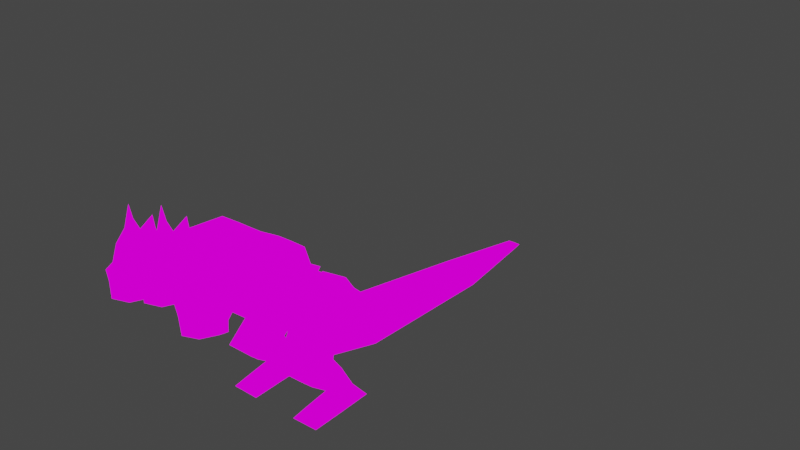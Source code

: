 # Source: dragon.blend  (saved by Blender 2.93.20; exported with 4.5.12 LTS)
import bpy
from mathutils import Matrix  # noqa: F401  (used for matrix-valued properties, if any)

bpy.ops.wm.read_factory_settings(use_empty=True)
scene = bpy.context.scene
scene.name = 'Scene'

# ---- collections
col_collection = bpy.data.collections.new('Collection'); scene.collection.children.link(col_collection)

# ---- images (referenced by path relative to the original .blend; pixels are not part of the script)
import os
ASSET_DIR = os.environ.get("B2B_ASSET_DIR", "")  # directory of the original .blend (textures are referenced by path, not embedded)
HERE = os.path.dirname(os.path.abspath(__file__))  # packed textures are extracted next to this script under _unpacked/

def load_image(name, relpath, width, height, colorspace="sRGB"):
    """Load a texture the original file referenced (path relative to the .blend, or extracted next to this script)."""
    p = next((c for c in (os.path.join(HERE, relpath), os.path.join(ASSET_DIR, relpath)) if relpath and os.path.exists(c)), "")
    if p:
        img = bpy.data.images.load(p, check_existing=True)
        img.name = name
    else:  # same state as the original file: an image datablock whose file is absent (Cycles renders it pink)
        img = bpy.data.images.new(name, width, height)
        img.source = "FILE"
        img.filepath = "//" + (relpath or name)
    img.colorspace_settings.name = colorspace
    return img
img_dragontext_jpg = load_image('dragontext.jpg', 'dragontext.jpg', 1024, 1024, 'sRGB')

# ---- materials (node trees are filled in below, after node groups)
mat_dragon = bpy.data.materials.new('dragon')
mat_dragon.use_transparent_shadow = False

# ---- material node trees
mat_dragon.use_nodes = True; mat_dragon.node_tree.nodes.clear()
_N = mat_dragon.node_tree.nodes; _L = mat_dragon.node_tree.links
n0 = _N.new('ShaderNodeOutputMaterial'); n0.name = 'Material Output'; n0.location = (300, 300)
n1 = _N.new('ShaderNodeEmission'); n1.name = 'Emission'; n1.location = (10, 300)
n2 = _N.new('ShaderNodeTexImage'); n2.name = 'Image Texture'; n2.location = (-280, 280)
n2.image = img_dragontext_jpg
n2.interpolation = 'Closest'
_L.new(n1.outputs[0], n0.inputs[0])
_L.new(n2.outputs[0], n1.inputs[0])
n0.is_active_output = True

# ---- world
world_world = bpy.data.worlds.new('World'); scene.world = world_world
world_world.use_nodes = True; world_world.node_tree.nodes.clear()
_N = world_world.node_tree.nodes; _L = world_world.node_tree.links
n0 = _N.new('ShaderNodeOutputWorld'); n0.name = 'World Output'; n0.location = (300, 300)
n1 = _N.new('ShaderNodeBackground'); n1.name = 'Background'; n1.location = (10, 300)
n1.inputs[0].default_value = (0.05088, 0.05088, 0.05088, 1.0)
_L.new(n1.outputs[0], n0.inputs[0])
n0.is_active_output = True
world_world.color = (0.05088, 0.05088, 0.05088)
world_world.use_sun_shadow = False
world_world.sun_shadow_jitter_overblur = 0.0

# ---- meshes
me_cube_006 = bpy.data.meshes.new('Cube.006')
me_cube_006.from_pydata([(0.912, -18.48, 0.7688), (1.381, -18.29, 1.276), (0.912, -17.16, -0.3333), (1.381, -16.91, -0.06516), (0.9805, -18.02, 1.802), (0.9805, -16.52, 0.3479), (0.9805, -17.62, 2.878), (0.9805, -15.99, 0.9177), (1.117, -16.82, 3.524), (1.117, -15.54, 1.395), (1.091, -16.37, 4.938), (1.091, -16.26, 4.117), (-0.912, -18.48, 0.7688), (-1.381, -18.29, 1.276), (-0.912, -17.16, -0.3333), (-1.381, -16.91, -0.06516), (0.0, -17.9, -0.6345), (0.0, -16.91, -0.06516), (0.0, -19.06, 0.1721), (0.0, -18.29, 1.276), (-0.9805, -18.02, 1.802), (-0.9805, -16.52, 0.3479), (0.0, -16.52, 0.3479), (0.0, -18.02, 1.802), (-0.9805, -17.62, 2.878), (-0.9805, -15.99, 0.9177), (0.0, -15.99, 0.9177), (0.0, -17.62, 2.878), (-1.117, -16.82, 3.524), (-1.117, -15.54, 1.395), (0.0, -15.55, 1.381), (0.0, -16.83, 3.51), (-1.091, -16.37, 4.938), (-1.091, -16.26, 4.117), (0.0, -15.46, 1.484), (0.0, -16.73, 3.613), (-1.876, -11.82, 3.308), (-2.049, -9.077, 1.255), (-1.876, -11.82, -3.397), (-2.049, -9.077, -4.582), (-3.245, -9.048, -4.582), (-1.615, -13.98, 3.344), (-1.615, -13.98, 0.7877), (-3.244, -13.9, 0.7877), (-3.244, -13.9, 3.344), (-2.106, -15.86, 3.344), (-2.106, -15.86, 1.25), (-3.33, -15.79, 1.25), (-3.33, -15.79, 3.344), (-1.973, -7.401, 0.2144), (-1.973, -8.21, -4.987), (-3.228, -7.372, 0.2144), (-3.189, -8.181, -4.987), (-1.91, -6.544, -2.47), (-2.257, -7.672, -6.573), (-3.216, -6.515, -2.47), (-3.563, -7.643, -6.573), (-1.791, -3.701, -4.043), (-2.138, -5.204, -9.186), (-3.149, -3.672, -4.043), (-3.496, -5.175, -9.186), (-1.997, -0.2422, -7.321), (-1.997, -0.7336, -10.38), (-3.143, -0.2133, -7.321), (-3.143, -0.7047, -10.38), (-1.695, 11.04, -9.565), (-1.695, 10.55, -10.46), (-3.172, 11.07, -9.565), (-3.172, 10.58, -10.46), (-2.626, 18.3, -10.38), (-2.626, 17.81, -10.49), (-3.162, 18.33, -10.38), (-3.162, 17.83, -10.49), (0.7842, -15.31, 2.206), (0.7842, -15.31, 1.37), (0.6234, -15.93, 2.206), (0.6234, -15.93, 1.521), (-4.388, -11.82, 3.308), (-4.215, -9.077, 1.255), (-4.388, -11.82, -3.397), (-4.215, -9.077, -4.582), (-3.132, -9.048, 1.255), (-3.132, -11.76, -3.397), (-3.019, -9.048, -4.582), (-3.132, -11.76, 3.308), (-4.649, -13.98, 3.344), (-4.649, -13.98, 0.7877), (-3.02, -13.9, 0.7877), (-3.02, -13.9, 3.344), (-4.157, -15.86, 3.344), (-4.157, -15.86, 1.25), (-2.933, -15.79, 1.25), (-2.933, -15.79, 3.344), (-4.29, -7.401, 0.2144), (-4.29, -8.21, -4.987), (-3.036, -7.372, 0.2144), (-3.075, -8.181, -4.987), (-4.354, -6.544, -2.47), (-4.007, -7.672, -6.573), (-3.048, -6.515, -2.47), (-2.701, -7.643, -6.573), (-4.473, -3.701, -4.043), (-4.126, -5.204, -9.186), (-3.115, -3.672, -4.043), (-2.768, -5.175, -9.186), (-4.267, -0.2422, -7.321), (-4.267, -0.7336, -10.38), (-3.121, -0.2133, -7.321), (-3.121, -0.7047, -10.38), (-4.568, 11.04, -9.565), (-4.568, 10.55, -10.46), (-3.092, 11.07, -9.565), (-3.092, 10.58, -10.46), (-3.638, 18.3, -10.38), (-3.638, 17.81, -10.49), (-3.102, 18.33, -10.38), (-3.102, 17.83, -10.49), (-7.048, -15.31, 2.206), (-7.048, -15.31, 1.37), (-6.887, -15.93, 2.206), (-6.887, -15.93, 1.521), (-2.17, -18.48, 1.666), (-1.701, -18.29, 2.173), (-2.17, -17.16, 0.5636), (-1.701, -16.91, 0.8318), (-2.102, -18.02, 2.699), (-2.102, -16.52, 1.245), (-2.102, -17.62, 3.775), (-2.102, -15.99, 1.815), (-1.965, -16.82, 4.421), (-1.965, -15.54, 2.292), (-1.992, -16.37, 5.835), (-1.992, -16.26, 5.014), (-3.994, -18.48, 1.666), (-4.463, -18.29, 2.173), (-3.994, -17.16, 0.5636), (-4.463, -16.91, 0.8318), (-3.082, -17.9, 0.2624), (-3.082, -16.91, 0.8318), (-3.082, -19.06, 1.069), (-3.082, -18.29, 2.173), (-4.063, -18.02, 2.699), (-4.063, -16.52, 1.245), (-3.082, -16.52, 1.245), (-3.082, -18.02, 2.699), (-4.063, -17.62, 3.775), (-4.063, -15.99, 1.815), (-3.082, -15.99, 1.815), (-3.082, -17.62, 3.775), (-4.2, -16.82, 4.421), (-4.2, -15.54, 2.292), (-3.082, -15.55, 2.278), (-3.082, -16.83, 4.407), (-4.173, -16.37, 5.835), (-4.173, -16.26, 5.014), (-3.082, -15.46, 2.381), (-3.082, -16.73, 4.51), (-2.02, -9.038, -4.884), (-2.02, -5.831, -2.242), (-2.02, -5.788, -6.291), (-2.02, -3.627, -3.674), (-0.8366, -9.038, -4.884), (-1.325, -5.819, -2.78), (-0.8366, -5.788, -6.291), (-1.325, -3.614, -4.211), (-2.02, -10.38, -7.533), (-2.02, -7.3, -7.432), (0.09185, -10.38, -7.514), (0.09185, -7.301, -7.413), (-1.554, -9.39, -8.474), (-1.554, -6.603, -8.446), (0.1471, -9.391, -8.455), (0.1471, -6.603, -8.427), (-0.8574, -6.913, -10.41), (-0.8574, -5.462, -10.38), (0.07161, -6.913, -10.39), (0.07161, -5.463, -10.36), (-1.403, -7.343, -11.45), (-1.403, -4.717, -11.39), (0.6596, -7.344, -11.4), (0.6596, -4.718, -11.34), (-0.8775, -9.074, -10.74), (0.05147, -9.075, -10.72), (-1.423, -9.699, -11.49), (0.6395, -9.7, -11.45), (-4.36, -9.038, -4.884), (-4.36, -5.831, -2.242), (-4.36, -5.788, -6.291), (-4.36, -3.627, -3.674), (-5.543, -9.038, -4.884), (-5.055, -5.819, -2.78), (-5.543, -5.788, -6.291), (-5.055, -3.614, -4.211), (-4.36, -10.38, -7.533), (-4.36, -7.3, -7.432), (-6.472, -10.38, -7.514), (-6.472, -7.301, -7.413), (-4.826, -9.39, -8.474), (-4.826, -6.603, -8.446), (-6.527, -9.391, -8.455), (-6.527, -6.603, -8.427), (-5.523, -6.913, -10.41), (-5.523, -5.462, -10.38), (-6.452, -6.913, -10.39), (-6.452, -5.463, -10.36), (-4.977, -7.343, -11.45), (-4.977, -4.717, -11.39), (-7.04, -7.344, -11.4), (-7.04, -4.718, -11.34), (-5.502, -9.074, -10.74), (-6.431, -9.075, -10.72), (-4.957, -9.699, -11.49), (-7.019, -9.7, -11.45), (-5.265, -18.48, 0.7688), (-4.796, -18.29, 1.276), (-5.265, -17.16, -0.3333), (-4.796, -16.91, -0.06516), (-5.196, -18.02, 1.802), (-5.196, -16.52, 0.3479), (-5.196, -17.62, 2.878), (-5.196, -15.99, 0.9177), (-5.059, -16.82, 3.524), (-5.059, -15.54, 1.395), (-5.086, -16.37, 4.938), (-5.086, -16.26, 4.117), (-7.089, -18.48, 0.7688), (-7.558, -18.29, 1.276), (-7.089, -17.16, -0.3333), (-7.558, -16.91, -0.06516), (-6.177, -17.9, -0.6345), (-6.177, -16.91, -0.06516), (-6.177, -19.06, 0.1721), (-6.177, -18.29, 1.276), (-7.157, -18.02, 1.802), (-7.157, -16.52, 0.3479), (-6.177, -16.52, 0.3479), (-6.177, -18.02, 1.802), (-7.157, -17.62, 2.878), (-7.157, -15.99, 0.9177), (-6.177, -15.99, 0.9177), (-6.177, -17.62, 2.878), (-7.294, -16.82, 3.524), (-7.294, -15.54, 1.395), (-6.177, -15.55, 1.381), (-6.177, -16.83, 3.51), (-7.268, -16.37, 4.938), (-7.268, -16.26, 4.117), (-6.177, -15.46, 1.484), (-6.177, -16.73, 3.613)], [], [(16, 17, 3, 2), (2, 3, 1, 0), (16, 2, 0, 18), (3, 17, 22, 5), (0, 1, 19, 18), (4, 5, 7, 6), (19, 1, 4, 23), (1, 3, 5, 4), (6, 7, 9, 8), (23, 4, 6, 27), (5, 22, 26, 7), (8, 9, 11, 10), (27, 6, 8, 31), (7, 26, 30, 9), (11, 34, 35, 10), (31, 8, 10, 35), (9, 30, 34, 11), (16, 14, 15, 17), (14, 12, 13, 15), (16, 18, 12, 14), (15, 21, 22, 17), (12, 18, 19, 13), (20, 24, 25, 21), (19, 23, 20, 13), (13, 20, 21, 15), (24, 28, 29, 25), (23, 27, 24, 20), (21, 25, 26, 22), (28, 32, 33, 29), (27, 31, 28, 24), (25, 29, 30, 26), (33, 32, 35, 34), (31, 35, 32, 28), (29, 33, 34, 30), (40, 81, 51, 52), (37, 36, 38, 39), (81, 84, 36, 37), (39, 38, 82, 40), (38, 36, 41, 42), (41, 44, 48, 45), (84, 82, 43, 44), (82, 38, 42, 43), (36, 84, 44, 41), (45, 48, 47, 46), (43, 42, 46, 47), (45, 46, 76, 75), (44, 43, 47, 48), (52, 51, 55, 56), (37, 39, 50, 49), (39, 40, 52, 50), (81, 37, 49, 51), (55, 53, 57, 59), (49, 50, 54, 53), (51, 49, 53, 55), (50, 52, 56, 54), (59, 57, 61, 63), (54, 56, 60, 58), (56, 55, 59, 60), (53, 54, 58, 57), (64, 63, 67, 68), (58, 60, 64, 62), (60, 59, 63, 64), (57, 58, 62, 61), (67, 65, 69, 71), (61, 62, 66, 65), (63, 61, 65, 67), (62, 64, 68, 66), (71, 69, 70, 72), (66, 68, 72, 70), (68, 67, 71, 72), (65, 66, 70, 69), (74, 73, 75, 76), (41, 45, 75, 73), (42, 41, 73, 74), (46, 42, 74, 76), (83, 96, 95, 81), (78, 80, 79, 77), (81, 78, 77, 84), (80, 83, 82, 79), (79, 86, 85, 77), (85, 89, 92, 88), (84, 88, 87, 82), (82, 87, 86, 79), (77, 85, 88, 84), (89, 90, 91, 92), (87, 91, 90, 86), (89, 119, 120, 90), (88, 92, 91, 87), (96, 100, 99, 95), (78, 93, 94, 80), (80, 94, 96, 83), (81, 95, 93, 78), (99, 103, 101, 97), (93, 97, 98, 94), (95, 99, 97, 93), (94, 98, 100, 96), (103, 107, 105, 101), (98, 102, 104, 100), (100, 104, 103, 99), (97, 101, 102, 98), (108, 112, 111, 107), (102, 106, 108, 104), (104, 108, 107, 103), (101, 105, 106, 102), (111, 115, 113, 109), (105, 109, 110, 106), (107, 111, 109, 105), (106, 110, 112, 108), (115, 116, 114, 113), (110, 114, 116, 112), (112, 116, 115, 111), (109, 113, 114, 110), (118, 120, 119, 117), (85, 117, 119, 89), (86, 118, 117, 85), (90, 120, 118, 86), (137, 138, 124, 123), (123, 124, 122, 121), (137, 123, 121, 139), (124, 138, 143, 126), (121, 122, 140, 139), (125, 126, 128, 127), (140, 122, 125, 144), (122, 124, 126, 125), (127, 128, 130, 129), (144, 125, 127, 148), (126, 143, 147, 128), (129, 130, 132, 131), (148, 127, 129, 152), (128, 147, 151, 130), (132, 155, 156, 131), (152, 129, 131, 156), (130, 151, 155, 132), (137, 135, 136, 138), (135, 133, 134, 136), (137, 139, 133, 135), (136, 142, 143, 138), (133, 139, 140, 134), (141, 145, 146, 142), (140, 144, 141, 134), (134, 141, 142, 136), (145, 149, 150, 146), (144, 148, 145, 141), (142, 146, 147, 143), (149, 153, 154, 150), (148, 152, 149, 145), (146, 150, 151, 147), (154, 153, 156, 155), (152, 156, 153, 149), (150, 154, 155, 151), (157, 158, 160, 159), (159, 160, 164, 163), (163, 164, 162, 161), (161, 162, 158, 157), (157, 159, 166, 165), (164, 160, 158, 162), (166, 168, 172, 170), (163, 161, 167, 168), (161, 157, 165, 167), (159, 163, 168, 166), (172, 171, 175, 176), (168, 167, 171, 172), (165, 166, 170, 169), (167, 165, 169, 171), (175, 173, 181, 182), (169, 170, 174, 173), (171, 169, 173, 175), (170, 172, 176, 174), (178, 180, 179, 177), (174, 176, 180, 178), (176, 175, 179, 180), (173, 174, 178, 177), (182, 181, 183, 184), (173, 177, 183, 181), (179, 175, 182, 184), (177, 179, 184, 183), (185, 186, 188, 187), (187, 188, 192, 191), (191, 192, 190, 189), (189, 190, 186, 185), (185, 187, 194, 193), (192, 188, 186, 190), (194, 196, 200, 198), (191, 189, 195, 196), (189, 185, 193, 195), (187, 191, 196, 194), (200, 199, 203, 204), (196, 195, 199, 200), (193, 194, 198, 197), (195, 193, 197, 199), (203, 201, 209, 210), (197, 198, 202, 201), (199, 197, 201, 203), (198, 200, 204, 202), (206, 208, 207, 205), (202, 204, 208, 206), (204, 203, 207, 208), (201, 202, 206, 205), (210, 209, 211, 212), (201, 205, 211, 209), (207, 203, 210, 212), (205, 207, 212, 211), (229, 230, 216, 215), (215, 216, 214, 213), (229, 215, 213, 231), (216, 230, 235, 218), (213, 214, 232, 231), (217, 218, 220, 219), (232, 214, 217, 236), (214, 216, 218, 217), (219, 220, 222, 221), (236, 217, 219, 240), (218, 235, 239, 220), (221, 222, 224, 223), (240, 219, 221, 244), (220, 239, 243, 222), (224, 247, 248, 223), (244, 221, 223, 248), (222, 243, 247, 224), (229, 227, 228, 230), (227, 225, 226, 228), (229, 231, 225, 227), (228, 234, 235, 230), (225, 231, 232, 226), (233, 237, 238, 234), (232, 236, 233, 226), (226, 233, 234, 228), (237, 241, 242, 238), (236, 240, 237, 233), (234, 238, 239, 235), (241, 245, 246, 242), (240, 244, 241, 237), (238, 242, 243, 239), (246, 245, 248, 247), (244, 248, 245, 241), (242, 246, 247, 243)])
_uv = me_cube_006.uv_layers.new(name='UVMap')
_uv.uv.foreach_set('vector', [0.4819, 0.335, 0.492, 0.3719, 0.4635, 0.3917, 0.4698, 0.3732, 0.5081, 0.2828, 0.5228, 0.3041, 0.524, 0.3747, 0.503, 0.3645, 0.4728, 0.2941, 0.5081, 0.2828, 0.503, 0.3645, 0.4651, 0.3589, 0.4635, 0.3917, 0.492, 0.3719, 0.4972, 0.3901, 0.477, 0.4041, 0.503, 0.3645, 0.524, 0.3747, 0.4888, 0.4104, 0.4651, 0.3589, 0.5523, 0.4333, 0.5364, 0.4517, 0.5321, 0.4424, 0.5497, 0.4168, 0.4888, 0.4104, 0.524, 0.3747, 0.5235, 0.4084, 0.4985, 0.4337, 0.5548, 0.443, 0.5403, 0.46, 0.5364, 0.4517, 0.5523, 0.4333, 0.5497, 0.4168, 0.5321, 0.4424, 0.5284, 0.4344, 0.5429, 0.4058, 0.4985, 0.4337, 0.5235, 0.4084, 0.534, 0.4376, 0.5064, 0.4504, 0.477, 0.4041, 0.4972, 0.3901, 0.5044, 0.4152, 0.4842, 0.4292, 0.4884, 0.3909, 0.4946, 0.4451, 0.4769, 0.389, 0.4704, 0.3737, 0.5248, 0.4269, 0.51, 0.4306, 0.5112, 0.457, 0.5292, 0.4631, 0.4842, 0.4292, 0.5044, 0.4152, 0.5102, 0.4355, 0.4874, 0.4521, 0.4868, 0.3886, 0.5011, 0.4492, 0.4762, 0.4114, 0.4803, 0.3737, 0.5292, 0.4631, 0.5112, 0.457, 0.507, 0.4952, 0.529, 0.4665, 0.4705, 0.382, 0.4885, 0.369, 0.4895, 0.3726, 0.489, 0.4544, 0.4819, 0.335, 0.4698, 0.3732, 0.4635, 0.3917, 0.492, 0.3719, 0.5081, 0.2828, 0.503, 0.3645, 0.524, 0.3747, 0.5228, 0.3041, 0.4728, 0.2941, 0.4651, 0.3589, 0.503, 0.3645, 0.5081, 0.2828, 0.4635, 0.3917, 0.477, 0.4041, 0.4972, 0.3901, 0.492, 0.3719, 0.503, 0.3645, 0.4651, 0.3589, 0.4888, 0.4104, 0.524, 0.3747, 0.5523, 0.4333, 0.5497, 0.4168, 0.5321, 0.4424, 0.5364, 0.4517, 0.4888, 0.4104, 0.4985, 0.4337, 0.5235, 0.4084, 0.524, 0.3747, 0.5548, 0.443, 0.5523, 0.4333, 0.5364, 0.4517, 0.5403, 0.46, 0.5497, 0.4168, 0.5429, 0.4058, 0.5284, 0.4344, 0.5321, 0.4424, 0.4985, 0.4337, 0.5064, 0.4504, 0.534, 0.4376, 0.5235, 0.4084, 0.477, 0.4041, 0.4842, 0.4292, 0.5044, 0.4152, 0.4972, 0.3901, 0.4884, 0.3909, 0.4704, 0.3737, 0.4769, 0.389, 0.4946, 0.4451, 0.5248, 0.4269, 0.5292, 0.4631, 0.5112, 0.457, 0.51, 0.4306, 0.4842, 0.4292, 0.4874, 0.4521, 0.5102, 0.4355, 0.5044, 0.4152, 0.4868, 0.3886, 0.4803, 0.3737, 0.4762, 0.4114, 0.5011, 0.4492, 0.5292, 0.4631, 0.529, 0.4665, 0.507, 0.4952, 0.5112, 0.457, 0.4705, 0.382, 0.489, 0.4544, 0.4895, 0.3726, 0.4885, 0.369, 0.0, 0.0, 0.0, 0.0, 0.0, 0.0, 0.0, 0.0, 0.9117, 0.4121, 0.9517, 0.376, 0.9412, 0.5156, 0.9026, 0.5336, 0.6396, 0.4417, 0.5851, 0.4504, 0.5823, 0.4192, 0.6375, 0.4147, 0.6629, 0.3526, 0.6472, 0.3623, 0.6468, 0.3359, 0.6625, 0.3275, 0.9519, 0.3686, 0.9163, 0.5411, 0.8802, 0.5241, 0.8937, 0.4583, 0.6038, 0.417, 0.6104, 0.4471, 0.5879, 0.4589, 0.5828, 0.4363, 0.0, 0.0, 0.0, 0.0, 0.0, 0.0, 0.0, 0.0, 0.6468, 0.3359, 0.6472, 0.3623, 0.6223, 0.3751, 0.6219, 0.3409, 0.6307, 0.4103, 0.6357, 0.4335, 0.6104, 0.4471, 0.6038, 0.417, 0.6006, 0.3706, 0.6004, 0.3448, 0.6115, 0.3431, 0.6118, 0.3689, 0.6219, 0.3409, 0.6223, 0.3751, 0.6118, 0.3689, 0.6115, 0.3431, 0.5207, 0.3251, 0.5468, 0.2977, 0.5664, 0.3541, 0.5579, 0.363, 0.0, 0.0, 0.0, 0.0, 0.0, 0.0, 0.0, 0.0, 0.0, 0.0, 0.0, 0.0, 0.0, 0.0, 0.0, 0.0, 0.9117, 0.4121, 0.9026, 0.5336, 0.8903, 0.5399, 0.8876, 0.4297, 0.6629, 0.3526, 0.6625, 0.3275, 0.6676, 0.3268, 0.668, 0.3523, 0.6396, 0.4417, 0.6375, 0.4147, 0.669, 0.3965, 0.6665, 0.4227, 0.6752, 0.3941, 0.6794, 0.4183, 0.641, 0.4357, 0.6366, 0.4106, 0.96, 0.5102, 0.9142, 0.5124, 0.9009, 0.5023, 0.9377, 0.4942, 0.6665, 0.4227, 0.669, 0.3965, 0.7147, 0.3882, 0.7116, 0.4144, 0.668, 0.3523, 0.6676, 0.3268, 0.6763, 0.3161, 0.6768, 0.3434, 0.6366, 0.4106, 0.641, 0.4357, 0.5835, 0.4544, 0.5798, 0.4333, 0.6768, 0.3434, 0.6763, 0.3161, 0.6954, 0.3107, 0.6959, 0.3392, 0.0, 0.0, 0.0, 0.0, 0.0, 0.0, 0.0, 0.0, 0.9377, 0.4942, 0.9009, 0.5023, 0.8812, 0.4644, 0.9274, 0.4532, 0.0, 0.0, 0.0, 0.0, 0.0, 0.0, 0.0, 0.0, 0.6959, 0.3392, 0.6954, 0.3107, 0.7201, 0.3088, 0.7205, 0.3328, 0.0, 0.0, 0.0, 0.0, 0.0, 0.0, 0.0, 0.0, 0.9274, 0.4532, 0.8812, 0.4644, 0.8759, 0.4022, 0.9029, 0.401, 0.8433, 0.5131, 0.8511, 0.4977, 0.8941, 0.5686, 0.8914, 0.5743, 0.9303, 0.5338, 0.9203, 0.5529, 0.8818, 0.486, 0.8835, 0.4784, 0.7678, 0.4162, 0.7738, 0.4042, 0.8511, 0.4977, 0.8433, 0.5131, 0.6136, 0.3559, 0.613, 0.3463, 0.6733, 0.3352, 0.6741, 0.3475, 0.25, 0.5, 0.375, 0.5, 0.375, 0.75, 0.25, 0.75, 0.6741, 0.3475, 0.6733, 0.3352, 0.7121, 0.3283, 0.7123, 0.3328, 0.0, 0.0, 0.0, 0.0, 0.0, 0.0, 0.0, 0.0, 0.8835, 0.4784, 0.8818, 0.486, 0.8568, 0.4428, 0.8556, 0.4392, 0.6121, 0.3203, 0.6121, 0.3571, 0.594, 0.3571, 0.594, 0.327, 0.5716, 0.3545, 0.5427, 0.3793, 0.5284, 0.3047, 0.5378, 0.2966, 0.8937, 0.4583, 0.8802, 0.5241, 0.8408, 0.4721, 0.8453, 0.4506, 0.6173, 0.336, 0.6028, 0.3638, 0.5847, 0.3223, 0.5894, 0.3132, 0.0, 0.0, 0.0, 0.0, 0.0, 0.0, 0.0, 0.0, 0.9117, 0.4121, 0.9026, 0.5336, 0.9412, 0.5156, 0.9517, 0.376, 0.6396, 0.4417, 0.6375, 0.4147, 0.5823, 0.4192, 0.5851, 0.4504, 0.6629, 0.3526, 0.6625, 0.3275, 0.6468, 0.3359, 0.6472, 0.3623, 0.9519, 0.3686, 0.8937, 0.4583, 0.8802, 0.5241, 0.9163, 0.5411, 0.6038, 0.417, 0.5828, 0.4363, 0.5879, 0.4589, 0.6104, 0.4471, 0.0, 0.0, 0.0, 0.0, 0.0, 0.0, 0.0, 0.0, 0.6468, 0.3359, 0.6219, 0.3409, 0.6223, 0.3751, 0.6472, 0.3623, 0.6307, 0.4103, 0.6038, 0.417, 0.6104, 0.4471, 0.6357, 0.4335, 0.6006, 0.3706, 0.6118, 0.3689, 0.6115, 0.3431, 0.6004, 0.3448, 0.6219, 0.3409, 0.6115, 0.3431, 0.6118, 0.3689, 0.6223, 0.3751, 0.5207, 0.3251, 0.5579, 0.363, 0.5664, 0.3541, 0.5468, 0.2977, 0.0, 0.0, 0.0, 0.0, 0.0, 0.0, 0.0, 0.0, 0.0, 0.0, 0.0, 0.0, 0.0, 0.0, 0.0, 0.0, 0.9117, 0.4121, 0.8876, 0.4297, 0.8903, 0.5399, 0.9026, 0.5336, 0.6629, 0.3526, 0.668, 0.3523, 0.6676, 0.3268, 0.6625, 0.3275, 0.6396, 0.4417, 0.6665, 0.4227, 0.669, 0.3965, 0.6375, 0.4147, 0.6752, 0.3941, 0.6366, 0.4106, 0.641, 0.4357, 0.6794, 0.4183, 0.96, 0.5102, 0.9377, 0.4942, 0.9009, 0.5023, 0.9142, 0.5124, 0.6665, 0.4227, 0.7116, 0.4144, 0.7147, 0.3882, 0.669, 0.3965, 0.668, 0.3523, 0.6768, 0.3434, 0.6763, 0.3161, 0.6676, 0.3268, 0.6366, 0.4106, 0.5798, 0.4333, 0.5835, 0.4544, 0.641, 0.4357, 0.6768, 0.3434, 0.6959, 0.3392, 0.6954, 0.3107, 0.6763, 0.3161, 0.0, 0.0, 0.0, 0.0, 0.0, 0.0, 0.0, 0.0, 0.9377, 0.4942, 0.9274, 0.4532, 0.8812, 0.4644, 0.9009, 0.5023, 0.0, 0.0, 0.0, 0.0, 0.0, 0.0, 0.0, 0.0, 0.6959, 0.3392, 0.7205, 0.3328, 0.7201, 0.3088, 0.6954, 0.3107, 0.0, 0.0, 0.0, 0.0, 0.0, 0.0, 0.0, 0.0, 0.9274, 0.4532, 0.9029, 0.401, 0.8759, 0.4022, 0.8812, 0.4644, 0.8433, 0.5131, 0.8914, 0.5743, 0.8941, 0.5686, 0.8511, 0.4977, 0.9303, 0.5338, 0.8835, 0.4784, 0.8818, 0.486, 0.9203, 0.5529, 0.7678, 0.4162, 0.8433, 0.5131, 0.8511, 0.4977, 0.7738, 0.4042, 0.6136, 0.3559, 0.6741, 0.3475, 0.6733, 0.3352, 0.613, 0.3463, 0.25, 0.5, 0.25, 0.75, 0.375, 0.75, 0.375, 0.5, 0.6741, 0.3475, 0.7123, 0.3328, 0.7121, 0.3283, 0.6733, 0.3352, 0.0, 0.0, 0.0, 0.0, 0.0, 0.0, 0.0, 0.0, 0.8835, 0.4784, 0.8556, 0.4392, 0.8568, 0.4428, 0.8818, 0.486, 0.6121, 0.3203, 0.594, 0.327, 0.594, 0.3571, 0.6121, 0.3571, 0.5716, 0.3545, 0.5378, 0.2966, 0.5284, 0.3047, 0.5427, 0.3793, 0.8937, 0.4583, 0.8453, 0.4506, 0.8408, 0.4721, 0.8802, 0.5241, 0.6173, 0.336, 0.5894, 0.3132, 0.5847, 0.3223, 0.6028, 0.3638, 0.4819, 0.335, 0.492, 0.3719, 0.4635, 0.3917, 0.4698, 0.3732, 0.5081, 0.2828, 0.5228, 0.3041, 0.524, 0.3747, 0.503, 0.3645, 0.4728, 0.2941, 0.5081, 0.2828, 0.503, 0.3645, 0.4651, 0.3589, 0.4635, 0.3917, 0.492, 0.3719, 0.4972, 0.3901, 0.477, 0.4041, 0.503, 0.3645, 0.524, 0.3747, 0.4888, 0.4104, 0.4651, 0.3589, 0.5523, 0.4333, 0.5364, 0.4517, 0.5321, 0.4424, 0.5497, 0.4168, 0.4888, 0.4104, 0.524, 0.3747, 0.5235, 0.4084, 0.4985, 0.4337, 0.5548, 0.443, 0.5403, 0.46, 0.5364, 0.4517, 0.5523, 0.4333, 0.5497, 0.4168, 0.5321, 0.4424, 0.5284, 0.4344, 0.5429, 0.4058, 0.4985, 0.4337, 0.5235, 0.4084, 0.534, 0.4376, 0.5064, 0.4504, 0.477, 0.4041, 0.4972, 0.3901, 0.5044, 0.4152, 0.4842, 0.4292, 0.4884, 0.3909, 0.4946, 0.4451, 0.4769, 0.389, 0.4704, 0.3737, 0.5248, 0.4269, 0.51, 0.4306, 0.5112, 0.457, 0.5292, 0.4631, 0.4842, 0.4292, 0.5044, 0.4152, 0.5102, 0.4355, 0.4874, 0.4521, 0.4868, 0.3886, 0.5011, 0.4492, 0.4762, 0.4114, 0.4803, 0.3737, 0.5292, 0.4631, 0.5112, 0.457, 0.507, 0.4952, 0.529, 0.4665, 0.4705, 0.382, 0.4885, 0.369, 0.4895, 0.3726, 0.489, 0.4544, 0.4819, 0.335, 0.4698, 0.3732, 0.4635, 0.3917, 0.492, 0.3719, 0.5081, 0.2828, 0.503, 0.3645, 0.524, 0.3747, 0.5228, 0.3041, 0.4728, 0.2941, 0.4651, 0.3589, 0.503, 0.3645, 0.5081, 0.2828, 0.4635, 0.3917, 0.477, 0.4041, 0.4972, 0.3901, 0.492, 0.3719, 0.503, 0.3645, 0.4651, 0.3589, 0.4888, 0.4104, 0.524, 0.3747, 0.5523, 0.4333, 0.5497, 0.4168, 0.5321, 0.4424, 0.5364, 0.4517, 0.4888, 0.4104, 0.4985, 0.4337, 0.5235, 0.4084, 0.524, 0.3747, 0.5548, 0.443, 0.5523, 0.4333, 0.5364, 0.4517, 0.5403, 0.46, 0.5497, 0.4168, 0.5429, 0.4058, 0.5284, 0.4344, 0.5321, 0.4424, 0.4985, 0.4337, 0.5064, 0.4504, 0.534, 0.4376, 0.5235, 0.4084, 0.477, 0.4041, 0.4842, 0.4292, 0.5044, 0.4152, 0.4972, 0.3901, 0.4884, 0.3909, 0.4704, 0.3737, 0.4769, 0.389, 0.4946, 0.4451, 0.5248, 0.4269, 0.5292, 0.4631, 0.5112, 0.457, 0.51, 0.4306, 0.4842, 0.4292, 0.4874, 0.4521, 0.5102, 0.4355, 0.5044, 0.4152, 0.4868, 0.3886, 0.4803, 0.3737, 0.4762, 0.4114, 0.5011, 0.4492, 0.5292, 0.4631, 0.529, 0.4665, 0.507, 0.4952, 0.5112, 0.457, 0.4705, 0.382, 0.489, 0.4544, 0.4895, 0.3726, 0.4885, 0.369, 0.9337, 0.4525, 0.9218, 0.5224, 0.8924, 0.5245, 0.895, 0.4656, 0.7746, 0.09285, 0.7974, 0.08538, 0.7957, 0.0944, 0.776, 0.1053, 0.8954, 0.4607, 0.8678, 0.4191, 0.8957, 0.3912, 0.9364, 0.4333, 0.9079, 0.517, 0.9114, 0.585, 0.903, 0.5932, 0.8949, 0.5213, 0.9337, 0.4525, 0.895, 0.4656, 0.9013, 0.4341, 0.9286, 0.4015, 0.8603, 0.4003, 0.9193, 0.4003, 0.9193, 0.4592, 0.8603, 0.4592, 0.7618, 0.09646, 0.7645, 0.1186, 0.7562, 0.1215, 0.754, 0.1037, 0.8954, 0.4607, 0.9364, 0.4333, 0.9545, 0.4871, 0.9157, 0.4872, 0.9079, 0.517, 0.8949, 0.5213, 0.888, 0.4701, 0.9114, 0.4628, 0.7746, 0.09285, 0.776, 0.1053, 0.7645, 0.1186, 0.7618, 0.09646, 0.9073, 0.5077, 0.9425, 0.5063, 0.9121, 0.546, 0.8938, 0.5465, 0.9157, 0.4872, 0.9545, 0.4871, 0.9425, 0.5063, 0.9073, 0.5077, 0.9286, 0.4015, 0.9013, 0.4341, 0.8876, 0.4255, 0.9127, 0.3967, 0.9114, 0.4628, 0.888, 0.4701, 0.89, 0.4449, 0.9089, 0.4391, 0.6835, 0.08634, 0.6755, 0.1049, 0.6472, 0.07628, 0.6551, 0.0577, 0.9127, 0.3967, 0.8876, 0.4255, 0.8638, 0.4081, 0.8768, 0.3929, 0.9089, 0.4391, 0.89, 0.4449, 0.8906, 0.3883, 0.9009, 0.3852, 0.754, 0.1037, 0.7562, 0.1215, 0.7409, 0.1249, 0.7397, 0.1152, 0.6728, 0.1769, 0.6615, 0.1676, 0.6691, 0.1452, 0.6804, 0.1545, 0.763, 0.1734, 0.7546, 0.1817, 0.7423, 0.1692, 0.761, 0.1508, 0.7268, 0.1679, 0.7144, 0.15, 0.7198, 0.129, 0.7421, 0.1615, 0.717, 0.1228, 0.7265, 0.1345, 0.7252, 0.1521, 0.708, 0.1309, 0.7329, 0.2479, 0.7249, 0.2665, 0.7077, 0.2649, 0.7254, 0.2236, 0.717, 0.1228, 0.708, 0.1309, 0.6926, 0.1121, 0.7015, 0.1079, 0.7198, 0.129, 0.7144, 0.15, 0.6978, 0.1201, 0.6997, 0.1, 0.6804, 0.1545, 0.6691, 0.1452, 0.676, 0.1251, 0.6874, 0.1344, 0.9337, 0.4525, 0.9218, 0.5224, 0.8924, 0.5245, 0.895, 0.4656, 0.7746, 0.09285, 0.7974, 0.08538, 0.7957, 0.0944, 0.776, 0.1053, 0.8954, 0.4607, 0.8678, 0.4191, 0.8957, 0.3912, 0.9364, 0.4333, 0.9079, 0.517, 0.9114, 0.585, 0.903, 0.5932, 0.8949, 0.5213, 0.9337, 0.4525, 0.895, 0.4656, 0.9013, 0.4341, 0.9286, 0.4015, 0.8603, 0.4003, 0.9193, 0.4003, 0.9193, 0.4592, 0.8603, 0.4592, 0.7618, 0.09646, 0.7645, 0.1186, 0.7562, 0.1215, 0.754, 0.1037, 0.8954, 0.4607, 0.9364, 0.4333, 0.9545, 0.4871, 0.9157, 0.4872, 0.9079, 0.517, 0.8949, 0.5213, 0.888, 0.4701, 0.9114, 0.4628, 0.7746, 0.09285, 0.776, 0.1053, 0.7645, 0.1186, 0.7618, 0.09646, 0.9073, 0.5077, 0.9425, 0.5063, 0.9121, 0.546, 0.8938, 0.5465, 0.9157, 0.4872, 0.9545, 0.4871, 0.9425, 0.5063, 0.9073, 0.5077, 0.9286, 0.4015, 0.9013, 0.4341, 0.8876, 0.4255, 0.9127, 0.3967, 0.9114, 0.4628, 0.888, 0.4701, 0.89, 0.4449, 0.9089, 0.4391, 0.6835, 0.08634, 0.6755, 0.1049, 0.6472, 0.07628, 0.6551, 0.0577, 0.9127, 0.3967, 0.8876, 0.4255, 0.8638, 0.4081, 0.8768, 0.3929, 0.9089, 0.4391, 0.89, 0.4449, 0.8906, 0.3883, 0.9009, 0.3852, 0.754, 0.1037, 0.7562, 0.1215, 0.7409, 0.1249, 0.7397, 0.1152, 0.6728, 0.1769, 0.6615, 0.1676, 0.6691, 0.1452, 0.6804, 0.1545, 0.763, 0.1734, 0.7546, 0.1817, 0.7423, 0.1692, 0.761, 0.1508, 0.7268, 0.1679, 0.7144, 0.15, 0.7198, 0.129, 0.7421, 0.1615, 0.717, 0.1228, 0.7265, 0.1345, 0.7252, 0.1521, 0.708, 0.1309, 0.7329, 0.2479, 0.7249, 0.2665, 0.7077, 0.2649, 0.7254, 0.2236, 0.717, 0.1228, 0.708, 0.1309, 0.6926, 0.1121, 0.7015, 0.1079, 0.7198, 0.129, 0.7144, 0.15, 0.6978, 0.1201, 0.6997, 0.1, 0.6804, 0.1545, 0.6691, 0.1452, 0.676, 0.1251, 0.6874, 0.1344, 0.4819, 0.335, 0.492, 0.3719, 0.4635, 0.3917, 0.4698, 0.3732, 0.5081, 0.2828, 0.5228, 0.3041, 0.524, 0.3747, 0.503, 0.3645, 0.4728, 0.2941, 0.5081, 0.2828, 0.503, 0.3645, 0.4651, 0.3589, 0.4635, 0.3917, 0.492, 0.3719, 0.4972, 0.3901, 0.477, 0.4041, 0.503, 0.3645, 0.524, 0.3747, 0.4888, 0.4104, 0.4651, 0.3589, 0.5523, 0.4333, 0.5364, 0.4517, 0.5321, 0.4424, 0.5497, 0.4168, 0.4888, 0.4104, 0.524, 0.3747, 0.5235, 0.4084, 0.4985, 0.4337, 0.5548, 0.443, 0.5403, 0.46, 0.5364, 0.4517, 0.5523, 0.4333, 0.5497, 0.4168, 0.5321, 0.4424, 0.5284, 0.4344, 0.5429, 0.4058, 0.4985, 0.4337, 0.5235, 0.4084, 0.534, 0.4376, 0.5064, 0.4504, 0.477, 0.4041, 0.4972, 0.3901, 0.5044, 0.4152, 0.4842, 0.4292, 0.4884, 0.3909, 0.4946, 0.4451, 0.4769, 0.389, 0.4704, 0.3737, 0.5248, 0.4269, 0.51, 0.4306, 0.5112, 0.457, 0.5292, 0.4631, 0.4842, 0.4292, 0.5044, 0.4152, 0.5102, 0.4355, 0.4874, 0.4521, 0.4868, 0.3886, 0.5011, 0.4492, 0.4762, 0.4114, 0.4803, 0.3737, 0.5292, 0.4631, 0.5112, 0.457, 0.507, 0.4952, 0.529, 0.4665, 0.4705, 0.382, 0.4885, 0.369, 0.4895, 0.3726, 0.489, 0.4544, 0.4819, 0.335, 0.4698, 0.3732, 0.4635, 0.3917, 0.492, 0.3719, 0.5081, 0.2828, 0.503, 0.3645, 0.524, 0.3747, 0.5228, 0.3041, 0.4728, 0.2941, 0.4651, 0.3589, 0.503, 0.3645, 0.5081, 0.2828, 0.4635, 0.3917, 0.477, 0.4041, 0.4972, 0.3901, 0.492, 0.3719, 0.503, 0.3645, 0.4651, 0.3589, 0.4888, 0.4104, 0.524, 0.3747, 0.5523, 0.4333, 0.5497, 0.4168, 0.5321, 0.4424, 0.5364, 0.4517, 0.4888, 0.4104, 0.4985, 0.4337, 0.5235, 0.4084, 0.524, 0.3747, 0.5548, 0.443, 0.5523, 0.4333, 0.5364, 0.4517, 0.5403, 0.46, 0.5497, 0.4168, 0.5429, 0.4058, 0.5284, 0.4344, 0.5321, 0.4424, 0.4985, 0.4337, 0.5064, 0.4504, 0.534, 0.4376, 0.5235, 0.4084, 0.477, 0.4041, 0.4842, 0.4292, 0.5044, 0.4152, 0.4972, 0.3901, 0.4884, 0.3909, 0.4704, 0.3737, 0.4769, 0.389, 0.4946, 0.4451, 0.5248, 0.4269, 0.5292, 0.4631, 0.5112, 0.457, 0.51, 0.4306, 0.4842, 0.4292, 0.4874, 0.4521, 0.5102, 0.4355, 0.5044, 0.4152, 0.4868, 0.3886, 0.4803, 0.3737, 0.4762, 0.4114, 0.5011, 0.4492, 0.5292, 0.4631, 0.529, 0.4665, 0.507, 0.4952, 0.5112, 0.457, 0.4705, 0.382, 0.489, 0.4544, 0.4895, 0.3726, 0.4885, 0.369])
me_cube_006.materials.append(mat_dragon)
me_cube_006.use_remesh_fix_poles = True
me_cube_006.use_remesh_preserve_attributes = False
me_cube_006.update()
arm_armature = bpy.data.armatures.new('Armature')  # bones are not reproduced

# ---- objects
ob_cube_004 = bpy.data.objects.new('Cube.004', me_cube_006)
ob_armature = bpy.data.objects.new('Armature', arm_armature)

# ---- transforms, parenting, visibility, modifiers, constraints
ob_cube_004.parent = ob_armature
ob_cube_004.location = (0.691, 0.102, 2.575)
ob_cube_004.scale = (0.2249, 0.2249, 0.2249)
_vg = ob_cube_004.vertex_groups.new(name='body')
_vg.add([36, 37, 38, 39, 40, 41, 42, 43, 44, 45, 46, 47, 48, 49, 50, 51, 52, 53, 54, 55, 56, 57, 58, 59, 60, 73, 74, 75, 76, 77, 78, 79, 80, 81, 82, 83, 84, 85, 86, 87, 88, 89, 90, 91, 92, 93, 94, 95, 96, 97, 98, 99, 100, 101, 102, 103, 104, 117, 118, 119, 120], 1.0, 'REPLACE')
_vg = ob_cube_004.vertex_groups.new(name='head')
_vg.add([121, 122, 123, 124, 125, 126, 127, 128, 129, 130, 131, 132, 133, 134, 135, 136, 137, 138, 139, 140, 141, 142, 143, 144, 145, 146, 147, 148, 149, 150, 151, 152, 153, 154, 155, 156], 1.0, 'REPLACE')
_vg = ob_cube_004.vertex_groups.new(name='sidehead.l')
_vg.add([0, 1, 2, 3, 4, 5, 6, 7, 8, 9, 10, 11, 12, 13, 14, 15, 16, 17, 18, 19, 20, 21, 22, 23, 24, 25, 26, 27, 28, 29, 30, 31, 32, 33, 34, 35], 1.0, 'REPLACE')
_vg = ob_cube_004.vertex_groups.new(name='upleg.l')
_vg.add([157, 158, 159, 160, 161, 162, 163, 164, 165, 166, 167, 168], 1.0, 'REPLACE')
_vg = ob_cube_004.vertex_groups.new(name='lowleg.l')
_vg.add([169, 170, 171, 172, 173, 174, 175, 176, 177, 178, 179, 180, 181, 182, 183, 184], 1.0, 'REPLACE')
_vg = ob_cube_004.vertex_groups.new(name='tail1')
_vg.add([61, 62, 63, 64, 65, 66, 67, 68, 105, 106, 107, 108, 109, 110, 111, 112], 1.0, 'REPLACE')
_vg = ob_cube_004.vertex_groups.new(name='tail2')
_vg.add([69, 70, 71, 72, 113, 114, 115, 116], 1.0, 'REPLACE')
_vg = ob_cube_004.vertex_groups.new(name='sidehead.r')
_vg.add([213, 214, 215, 216, 217, 218, 219, 220, 221, 222, 223, 224, 225, 226, 227, 228, 229, 230, 231, 232, 233, 234, 235, 236, 237, 238, 239, 240, 241, 242, 243, 244, 245, 246, 247, 248], 1.0, 'REPLACE')
_vg = ob_cube_004.vertex_groups.new(name='upleg.r')
_vg.add([185, 186, 187, 188, 189, 190, 191, 192, 193, 194, 195, 196], 1.0, 'REPLACE')
_vg = ob_cube_004.vertex_groups.new(name='lowleg.r')
_vg.add([197, 198, 199, 200, 201, 202, 203, 204, 205, 206, 207, 208, 209, 210, 211, 212], 1.0, 'REPLACE')
_m = ob_cube_004.modifiers.new('Armature', 'ARMATURE')
_m.object = ob_armature
ob_armature.location = (0.0, 0.0, 0.0)

# ---- collection membership
col_collection.objects.link(ob_cube_004)
col_collection.objects.link(ob_armature)

# ---- scene / render settings (as saved in the file)
scene.frame_start = 1; scene.frame_end = 20; scene.frame_set(5)
scene.render.engine = 'BLENDER_EEVEE_NEXT'
scene.cycles.use_denoising = False
scene.cycles.samples = 128
scene.cycles.sampling_pattern = 'TABULATED_SOBOL'
scene.cycles.use_adaptive_sampling = False
scene.cycles.use_light_tree = False
scene.view_settings.view_transform = 'Filmic'
bpy.context.view_layer.update()

# ---- added for rendering (the .blend has no active camera): camera
cam_auto = bpy.data.cameras.new('AutoCamera')
cam_auto.lens = 50.0
cam_auto.sensor_width = 36.0
cam_auto.clip_end = 1000.0
ob_auto_camera = bpy.data.objects.new('AutoCamera', cam_auto)
scene.collection.objects.link(ob_auto_camera)
ob_auto_camera.location = (10.1538, -11.342, 10.0654)
ob_auto_camera.rotation_euler = (1.09748, -7.21219e-08, 0.694738)
scene.camera = ob_auto_camera
bpy.context.view_layer.update()
